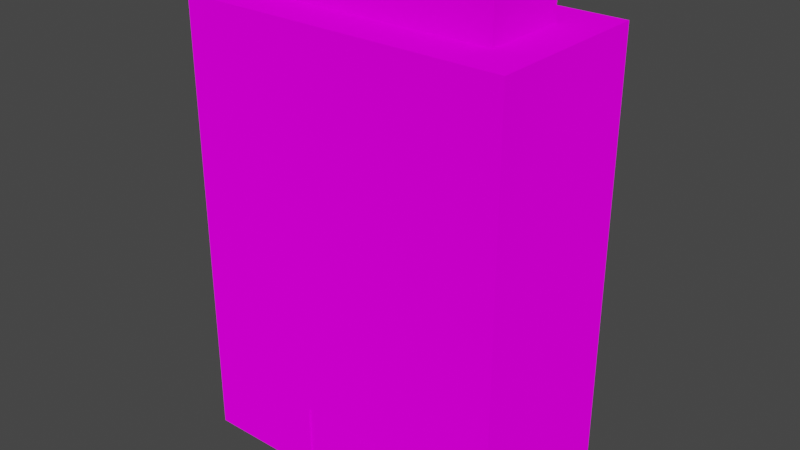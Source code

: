 # Source: flat.blend  (saved by Blender 2.92.15; exported with 4.5.12 LTS)
import bpy
from mathutils import Matrix  # noqa: F401  (used for matrix-valued properties, if any)

bpy.ops.wm.read_factory_settings(use_empty=True)
scene = bpy.context.scene
scene.name = 'Scene'

# ---- collections
col_collection = bpy.data.collections.new('Collection'); scene.collection.children.link(col_collection)

# ---- images (referenced by path relative to the original .blend; pixels are not part of the script)
import os
ASSET_DIR = os.environ.get("B2B_ASSET_DIR", "")  # directory of the original .blend (textures are referenced by path, not embedded)
HERE = os.path.dirname(os.path.abspath(__file__))  # packed textures are extracted next to this script under _unpacked/

def load_image(name, relpath, width, height, colorspace="sRGB"):
    """Load a texture the original file referenced (path relative to the .blend, or extracted next to this script)."""
    p = next((c for c in (os.path.join(HERE, relpath), os.path.join(ASSET_DIR, relpath)) if relpath and os.path.exists(c)), "")
    if p:
        img = bpy.data.images.load(p, check_existing=True)
        img.name = name
    else:  # same state as the original file: an image datablock whose file is absent (Cycles renders it pink)
        img = bpy.data.images.new(name, width, height)
        img.source = "FILE"
        img.filepath = "//" + (relpath or name)
    img.colorspace_settings.name = colorspace
    return img
img_flat_side_jpg = load_image('flat_side.jpg', 'flat_side.jpg', 1024, 1024, 'sRGB')
img_flat_side2_jpg = load_image('flat_side2.jpg', 'flat_side2.jpg', 1024, 1024, 'sRGB')
img_concrete_jpg = load_image('concrete.jpg', 'concrete.jpg', 1024, 1024, 'sRGB')
img_door_jpg = load_image('door.jpg', 'door.jpg', 1024, 1024, 'sRGB')

# ---- materials (node trees are filled in below, after node groups)
mat_front = bpy.data.materials.new('front')
mat_front.use_transparent_shadow = False
mat_side = bpy.data.materials.new('side')
mat_side.use_transparent_shadow = False
mat_concrete = bpy.data.materials.new('concrete')
mat_concrete.use_transparent_shadow = False
mat_door = bpy.data.materials.new('door')
mat_door.use_transparent_shadow = False

# ---- material node trees
mat_front.use_nodes = True; mat_front.node_tree.nodes.clear()
_N = mat_front.node_tree.nodes; _L = mat_front.node_tree.links
n0 = _N.new('ShaderNodeOutputMaterial'); n0.name = 'Material Output'; n0.location = (300, 300)
n1 = _N.new('ShaderNodeBsdfDiffuse'); n1.name = 'Diffuse BSDF'; n1.location = (10, 300)
n1.inputs[1].default_value = 0.5
n2 = _N.new('ShaderNodeTexImage'); n2.name = 'Image Texture'; n2.location = (-280, 280)
n2.image = img_flat_side_jpg
_L.new(n1.outputs[0], n0.inputs[0])
_L.new(n2.outputs[0], n1.inputs[0])
n0.is_active_output = True
mat_side.use_nodes = True; mat_side.node_tree.nodes.clear()
_N = mat_side.node_tree.nodes; _L = mat_side.node_tree.links
n0 = _N.new('ShaderNodeOutputMaterial'); n0.name = 'Material Output'; n0.location = (300, 300)
n1 = _N.new('ShaderNodeBsdfDiffuse'); n1.name = 'Diffuse BSDF'; n1.location = (10, 300)
n1.inputs[1].default_value = 0.5
n2 = _N.new('ShaderNodeTexImage'); n2.name = 'Image Texture'; n2.location = (-280, 280)
n2.image = img_flat_side2_jpg
_L.new(n1.outputs[0], n0.inputs[0])
_L.new(n2.outputs[0], n1.inputs[0])
n0.is_active_output = True
mat_concrete.use_nodes = True; mat_concrete.node_tree.nodes.clear()
_N = mat_concrete.node_tree.nodes; _L = mat_concrete.node_tree.links
n0 = _N.new('ShaderNodeOutputMaterial'); n0.name = 'Material Output'; n0.location = (300, 300)
n1 = _N.new('ShaderNodeBsdfDiffuse'); n1.name = 'Diffuse BSDF'; n1.location = (10, 300)
n1.inputs[1].default_value = 0.5
n2 = _N.new('ShaderNodeTexImage'); n2.name = 'Image Texture'; n2.location = (-280, 280)
n2.image = img_concrete_jpg
_L.new(n1.outputs[0], n0.inputs[0])
_L.new(n2.outputs[0], n1.inputs[0])
n0.is_active_output = True
mat_door.use_nodes = True; mat_door.node_tree.nodes.clear()
_N = mat_door.node_tree.nodes; _L = mat_door.node_tree.links
n0 = _N.new('ShaderNodeOutputMaterial'); n0.name = 'Material Output'; n0.location = (300, 300)
n1 = _N.new('ShaderNodeBsdfDiffuse'); n1.name = 'Diffuse BSDF'; n1.location = (10, 300)
n1.inputs[1].default_value = 0.5
n2 = _N.new('ShaderNodeTexImage'); n2.name = 'Image Texture'; n2.location = (-280, 280)
n2.image = img_door_jpg
_L.new(n1.outputs[0], n0.inputs[0])
_L.new(n2.outputs[0], n1.inputs[0])
n0.is_active_output = True

# ---- world
world_world = bpy.data.worlds.new('World'); scene.world = world_world
world_world.use_nodes = True; world_world.node_tree.nodes.clear()
_N = world_world.node_tree.nodes; _L = world_world.node_tree.links
n0 = _N.new('ShaderNodeOutputWorld'); n0.name = 'World Output'; n0.location = (300, 300)
n1 = _N.new('ShaderNodeBackground'); n1.name = 'Background'; n1.location = (10, 300)
n1.inputs[0].default_value = (0.05088, 0.05088, 0.05088, 1.0)
_L.new(n1.outputs[0], n0.inputs[0])
n0.is_active_output = True
world_world.color = (0.05088, 0.05088, 0.05088)
world_world.use_sun_shadow = False
world_world.sun_shadow_jitter_overblur = 0.0

# ---- meshes
me_cube_001 = bpy.data.meshes.new('Cube.001')
me_cube_001.from_pydata([(-1.0, -1.0, -1.0), (-1.0, -1.0, 1.0), (-1.0, 1.0, -1.0), (-1.0, 1.0, 1.0), (1.0, -1.0, -1.0), (1.0, -1.0, 1.0), (1.0, 1.0, -1.0), (1.0, 1.0, 1.0), (0.0, 1.0, -1.0), (0.0, 1.0, 1.0), (0.0, -1.0, -1.0), (0.0, -1.0, 1.0), (-1.0, 0.0, -1.0), (-1.0, 0.0, 1.0), (1.0, 0.0, -1.0), (1.0, 0.0, 1.0), (0.0, 0.0, -1.0), (0.5, 1.0, 1.0), (0.5, -1.0, -1.0), (0.5, 1.0, -1.0), (0.5, -1.0, 1.0), (0.5, 0.0, -1.0), (-0.5, 1.0, -1.0), (-0.5, -1.0, 1.0), (-0.5, 1.0, 1.0), (-0.5, -1.0, -1.0), (-0.5, 0.0, -1.0), (-1.0, 0.5, 1.0), (1.0, 0.5, -1.0), (-1.0, 0.5, -1.0), (1.0, 0.5, 1.0), (0.0, 0.5, 1.0), (0.0, 0.5, -1.0), (0.5, 0.5, -1.0), (0.5, 0.5, 1.0), (-0.5, 0.5, 1.0), (-0.5, 0.5, -1.0), (-1.0, -0.5, -1.0), (1.0, -0.5, 1.0), (0.0, -0.5, 1.0), (0.0, -0.5, -1.0), (-1.0, -0.5, 1.0), (1.0, -0.5, -1.0), (0.5, -0.5, 1.0), (0.5, -0.5, -1.0), (-0.5, -0.5, -1.0), (-0.5, -0.5, 1.0), (-0.75, 1.0, -1.0), (-0.75, -1.0, 1.0), (-0.75, 0.0, -1.0), (-0.75, 1.0, 1.0), (-0.75, -1.0, -1.0), (-0.75, 0.0, 1.0), (-0.75, 0.5, -1.0), (-0.75, 0.5, 1.0), (-0.75, -0.5, -1.0), (-0.75, -0.5, 1.0), (0.75, 1.0, 1.0), (0.75, -1.0, -1.0), (0.75, 0.0, 1.0), (0.75, 1.0, -1.0), (0.75, -1.0, 1.0), (0.75, 0.0, -1.0), (0.75, 0.5, 1.0), (0.75, 0.5, -1.0), (0.75, -0.5, 1.0), (0.75, -0.5, -1.0), (0.0, 0.5, 1.203), (0.0, 0.0, 1.203), (-0.5, 0.0, 1.203), (0.5, 0.0, 1.203), (0.5, 0.5, 1.203), (-0.75, 0.0, 1.203), (-0.5, 0.5, 1.203), (-0.75, 0.5, 1.203), (0.0, -0.5, 1.203), (0.5, -0.5, 1.203), (-0.5, -0.5, 1.203), (-0.75, -0.5, 1.203), (0.75, 0.0, 1.203), (0.75, 0.5, 1.203), (0.75, -0.5, 1.203), (-1.0, -1.0, -0.6745), (-1.0, 1.0, -0.6745), (1.0, 1.0, -0.6745), (1.0, -1.0, -0.6745), (0.0, -1.0, -0.6745), (0.0, 1.0, -0.6745), (1.0, 0.0, -0.6745), (-1.0, 0.0, -0.6745), (0.5, -1.0, -0.6745), (0.5, 1.0, -0.6745), (-0.5, 1.0, -0.6745), (-0.5, -1.0, -0.6745), (1.0, 0.5, -0.6745), (-1.0, 0.5, -0.6745), (-1.0, -0.5, -0.6745), (1.0, -0.5, -0.6745), (-0.75, 1.0, -0.6745), (-0.75, -1.0, -0.6745), (0.75, -1.0, -0.6745), (0.75, 1.0, -0.6745), (0.8778, 1.0, 1.0), (0.8778, -1.0, -1.0), (0.8778, 0.0, 1.0), (0.8778, 0.5, 1.0), (0.8778, -0.5, 1.0), (0.8778, 1.0, -1.0), (0.8778, -1.0, 1.0), (0.8778, 0.0, -1.0), (0.8778, 0.5, -1.0), (0.8778, -0.5, -1.0), (0.8778, -1.0, -0.6745), (0.8778, 1.0, -0.6745), (-0.9473, 1.0, -1.0), (-0.9473, -1.0, 1.0), (-0.9473, 0.0, -1.0), (-0.9473, 0.5, -1.0), (-0.9473, -0.5, -1.0), (-0.9473, 1.0, 1.0), (-0.9473, -1.0, -1.0), (-0.9473, 0.0, 1.0), (-0.9473, 0.5, 1.0), (-0.9473, -0.5, 1.0), (-0.9473, 1.0, -0.6745), (-0.9473, -1.0, -0.6745), (-1.0, -1.0, 0.8546), (-1.0, 1.0, 0.8546), (1.0, 1.0, 0.8546), (1.0, -1.0, 0.8546), (0.0, -1.0, 0.8546), (0.0, 1.0, 0.8546), (1.0, 0.0, 0.8546), (-1.0, 0.0, 0.8546), (0.5, -1.0, 0.8546), (0.5, 1.0, 0.8546), (-0.5, 1.0, 0.8546), (-0.5, -1.0, 0.8546), (1.0, 0.5, 0.8546), (-1.0, 0.5, 0.8546), (-1.0, -0.5, 0.8546), (1.0, -0.5, 0.8546), (-0.75, 1.0, 0.8546), (-0.75, -1.0, 0.8546), (0.75, -1.0, 0.8546), (0.75, 1.0, 0.8546), (0.8778, -1.0, 0.8546), (0.8778, 1.0, 0.8546), (-0.9473, 1.0, 0.8546), (-0.9473, -1.0, 0.8546), (-0.25, 1.0, 1.0), (-0.25, -1.0, -1.0), (-0.25, 1.0, -1.0), (-0.25, -1.0, 1.0), (-0.25, 0.0, -1.0), (-0.25, 0.5, 1.0), (-0.25, 0.5, -1.0), (-0.25, -0.5, 1.0), (-0.25, -0.5, -1.0), (-0.25, 0.0, 1.203), (-0.25, 0.5, 1.203), (-0.25, -0.5, 1.203), (-0.25, -1.0, -0.6745), (-0.25, 1.0, -0.6745), (-0.25, -1.0, 0.8546), (-0.25, 1.0, 0.8546), (0.25, 1.0, -1.0), (0.25, -1.0, 1.0), (0.25, 0.0, -1.0), (0.25, 1.0, 1.0), (0.25, -1.0, -1.0), (0.25, 0.5, -1.0), (0.25, 0.5, 1.0), (0.25, -0.5, -1.0), (0.25, -0.5, 1.0), (0.25, 0.0, 1.203), (0.25, 0.5, 1.203), (0.25, -0.5, 1.203), (0.25, 1.0, -0.6745), (0.25, -1.0, -0.6745), (0.25, 1.0, 0.8546), (0.25, -1.0, 0.8546), (-0.25, -0.978, -1.0), (0.0, -0.978, -1.0), (0.0, -0.978, -0.6745), (0.25, -0.978, -0.6745), (-0.25, -0.978, -0.6745), (0.25, -0.978, -1.0)], [], [(139, 27, 3, 127), (147, 102, 7, 128), (141, 38, 5, 129), (149, 115, 1, 126), (111, 42, 4, 103), (123, 41, 1, 115), (174, 39, 11, 167), (158, 40, 10, 151), (181, 167, 11, 130), (165, 150, 9, 131), (156, 32, 16, 154), (43, 65, 81, 76), (122, 27, 13, 121), (110, 28, 14, 109), (138, 30, 15, 132), (140, 41, 13, 133), (171, 33, 21, 168), (56, 46, 77, 78), (144, 61, 20, 134), (65, 43, 20, 61), (173, 44, 18, 170), (180, 169, 17, 135), (65, 59, 79, 81), (53, 36, 26, 49), (142, 50, 24, 136), (55, 45, 25, 51), (157, 46, 23, 153), (164, 153, 23, 137), (47, 22, 36, 53), (150, 24, 35, 155), (57, 17, 34, 63), (166, 19, 33, 171), (128, 7, 30, 138), (107, 6, 28, 110), (119, 3, 27, 122), (169, 9, 31, 172), (152, 8, 32, 156), (133, 13, 27, 139), (157, 39, 75, 161), (49, 26, 45, 55), (168, 21, 44, 173), (54, 52, 72, 74), (126, 1, 41, 140), (154, 16, 40, 158), (35, 54, 74, 73), (121, 13, 41, 123), (109, 14, 42, 111), (132, 15, 38, 141), (52, 56, 78, 72), (116, 49, 55, 118), (24, 50, 54, 35), (114, 47, 53, 117), (118, 55, 51, 120), (148, 119, 50, 142), (117, 53, 49, 116), (174, 43, 76, 177), (46, 56, 48, 23), (137, 23, 48, 143), (21, 62, 66, 44), (104, 59, 65, 106), (19, 60, 64, 33), (102, 57, 63, 105), (106, 65, 61, 108), (146, 108, 61, 144), (105, 63, 59, 104), (33, 64, 62, 21), (44, 66, 58, 18), (135, 17, 57, 145), (176, 67, 68, 175), (80, 71, 70, 79), (160, 73, 69, 159), (159, 69, 77, 161), (79, 70, 76, 81), (175, 68, 75, 177), (69, 72, 78, 77), (73, 74, 72, 69), (172, 31, 67, 176), (155, 35, 73, 160), (59, 63, 80, 79), (63, 34, 71, 80), (19, 91, 101, 60), (103, 112, 100, 58), (25, 93, 99, 51), (114, 124, 98, 47), (14, 88, 97, 42), (0, 82, 96, 37), (12, 89, 95, 29), (6, 84, 94, 28), (151, 162, 93, 25), (47, 98, 92, 22), (166, 178, 91, 19), (58, 100, 90, 18), (37, 96, 89, 12), (28, 94, 88, 14), (152, 163, 87, 8), (179, 86, 184, 185), (120, 125, 82, 0), (42, 97, 85, 4), (107, 113, 84, 6), (29, 95, 83, 2), (60, 101, 113, 107), (4, 85, 112, 103), (30, 105, 104, 15), (129, 5, 108, 146), (38, 106, 108, 5), (7, 102, 105, 30), (15, 104, 106, 38), (62, 109, 111, 66), (60, 107, 110, 64), (64, 110, 109, 62), (66, 111, 103, 58), (145, 57, 102, 147), (51, 99, 125, 120), (2, 83, 124, 114), (29, 117, 116, 12), (127, 3, 119, 148), (37, 118, 120, 0), (2, 114, 117, 29), (12, 116, 118, 37), (52, 121, 123, 56), (50, 119, 122, 54), (54, 122, 121, 52), (56, 123, 115, 48), (143, 48, 115, 149), (99, 143, 149, 125), (83, 127, 148, 124), (101, 145, 147, 113), (85, 129, 146, 112), (91, 135, 145, 101), (112, 146, 144, 100), (93, 137, 143, 99), (124, 148, 142, 98), (88, 132, 141, 97), (82, 126, 140, 96), (89, 133, 139, 95), (84, 128, 138, 94), (162, 164, 137, 93), (98, 142, 136, 92), (178, 180, 135, 91), (100, 144, 134, 90), (96, 140, 133, 89), (94, 138, 132, 88), (163, 165, 131, 87), (179, 181, 130, 86), (125, 149, 126, 82), (97, 141, 129, 85), (113, 147, 128, 84), (95, 139, 127, 83), (92, 136, 165, 163), (86, 130, 164, 162), (22, 92, 163, 152), (151, 10, 183, 182), (31, 155, 160, 67), (68, 159, 161, 75), (67, 160, 159, 68), (26, 154, 158, 45), (46, 157, 161, 77), (22, 152, 156, 36), (9, 150, 155, 31), (130, 11, 153, 164), (39, 157, 153, 11), (36, 156, 154, 26), (136, 24, 150, 165), (45, 158, 151, 25), (90, 134, 181, 179), (87, 131, 180, 178), (18, 90, 179, 170), (8, 87, 178, 166), (34, 172, 176, 71), (70, 175, 177, 76), (71, 176, 175, 70), (39, 174, 177, 75), (16, 168, 173, 40), (17, 169, 172, 34), (8, 166, 171, 32), (131, 9, 169, 180), (40, 173, 170, 10), (32, 171, 168, 16), (134, 20, 167, 181), (43, 174, 167, 20), (187, 185, 184, 183), (183, 184, 186, 182), (10, 170, 187, 183), (86, 162, 186, 184), (162, 151, 182, 186), (170, 179, 185, 187)])
me_cube_001.polygons.foreach_set('material_index', [2, 2, 2, 2, 2, 2, 2, 2, 2, 2, 2, 2, 2, 2, 2, 2, 2, 2, 2, 2, 2, 2, 2, 2, 2, 2, 2, 2, 2, 2, 2, 2, 2, 2, 2, 2, 2, 2, 2, 2, 2, 2, 2, 2, 2, 2, 2, 2, 2, 2, 2, 2, 2, 2, 2, 2, 2, 2, 2, 2, 2, 2, 2, 2, 2, 2, 2, 2, 2, 2, 2, 2, 2, 2, 2, 2, 2, 2, 2, 2, 2, 2, 2, 2, 2, 2, 2, 2, 2, 2, 2, 2, 2, 2, 2, 0, 2, 2, 2, 2, 2, 2, 2, 2, 2, 2, 2, 2, 2, 2, 2, 2, 2, 2, 2, 2, 2, 2, 2, 2, 2, 2, 2, 2, 0, 0, 0, 0, 0, 0, 0, 0, 1, 1, 1, 1, 0, 0, 0, 0, 1, 1, 0, 0, 0, 1, 0, 1, 0, 0, 2, 2, 2, 2, 2, 2, 2, 2, 2, 2, 2, 2, 2, 2, 0, 0, 2, 2, 2, 2, 2, 2, 2, 2, 2, 2, 2, 2, 2, 2, 3, 3, 2, 0, 2, 2])
_uv = me_cube_001.uv_layers.new(name='UVMap')
_uv.uv.foreach_set('vector', [0.1408, 0.9196, 0.1172, 0.9533, 0.0001019, 0.8504, 0.05876, 0.853, 0.1596, 0.6021, 0.1542, 0.5989, 0.158, 0.5941, 0.1614, 0.5989, 0.3238, 0.5755, 0.3209, 0.5434, 0.4491, 0.5387, 0.4288, 0.5647, 0.4538, 0.9415, 0.4833, 0.9602, 0.4729, 0.9729, 0.4495, 0.9514, 0.9388, 0.7499, 0.9999, 0.7499, 0.9999, 0.9999, 0.9388, 0.9999, 0.9013, 0.7369, 0.9268, 0.7375, 0.9284, 0.9875, 0.902, 0.9876, 0.355, 0.763, 0.4588, 0.7761, 0.452, 0.9999, 0.336, 0.9877, 0.375, 0.7499, 0.5, 0.7499, 0.5, 0.9999, 0.375, 0.9999, 0.4663, 0.7012, 0.498, 0.6982, 0.5031, 0.7495, 0.471, 0.7507, 0.1372, 0.6517, 0.1281, 0.6472, 0.1373, 0.6318, 0.1444, 0.6348, 0.375, 0.2501, 0.5, 0.25, 0.5, 0.5, 0.375, 0.5, 0.2513, 0.7498, 0.1333, 0.7164, 0.1981, 0.6483, 0.2719, 0.6741, 0.9017, 0.2809, 0.9257, 0.2809, 0.9388, 0.5043, 0.9148, 0.5043, 0.9388, 0.25, 0.9999, 0.25, 0.9999, 0.5, 0.9388, 0.5, 0.1901, 0.5935, 0.1875, 0.5843, 0.229, 0.5733, 0.2321, 0.5872, 0.3634, 0.9697, 0.3656, 0.9999, 0.2466, 0.991, 0.2541, 0.9583, 0.625, 0.25, 0.75, 0.25, 0.75, 0.5, 0.625, 0.5, 0.8029, 0.7344, 0.6748, 0.772, 0.6552, 0.6848, 0.7336, 0.673, 0.4503, 0.6052, 0.4817, 0.5947, 0.4929, 0.647, 0.4615, 0.6517, 0.1333, 0.7164, 0.2513, 0.7498, 0.22, 0.9755, 0.1057, 0.9578, 0.625, 0.7499, 0.75, 0.7499, 0.75, 0.9999, 0.625, 0.9999, 0.1488, 0.625, 0.1423, 0.6222, 0.1474, 0.6127, 0.1532, 0.6152, 0.1333, 0.7164, 0.107, 0.4965, 0.1883, 0.4961, 0.1981, 0.6483, 0.1251, 0.2501, 0.2501, 0.2501, 0.2501, 0.5, 0.1251, 0.5, 0.1021, 0.7385, 0.04884, 0.7226, 0.119, 0.6625, 0.1301, 0.6686, 0.1251, 0.7499, 0.2501, 0.7499, 0.2501, 0.9999, 0.1251, 0.9999, 0.5668, 0.774, 0.6748, 0.772, 0.6935, 0.9963, 0.5728, 0.9981, 0.4702, 0.8025, 0.5031, 0.8027, 0.5031, 0.856, 0.4694, 0.8542, 0.1251, 0.0001, 0.2501, 9.998e-05, 0.2501, 0.2501, 0.1251, 0.2501, 0.6075, 0.01292, 0.7238, 0.02573, 0.6902, 0.2516, 0.5867, 0.2379, 0.1394, 0.008823, 0.2494, 0.002555, 0.2666, 0.2276, 0.1372, 0.265, 0.625, 0.0001, 0.75, 0.0001001, 0.75, 0.25, 0.625, 0.25, 0.1614, 0.5989, 0.158, 0.5941, 0.1875, 0.5843, 0.1901, 0.5935, 0.9388, 0.0001001, 0.9999, 0.0001001, 0.9999, 0.25, 0.9388, 0.25, 0.9148, 0.05217, 0.9388, 0.05358, 0.9257, 0.2809, 0.9017, 0.2809, 0.3703, 0.001326, 0.4912, 9.688e-05, 0.4833, 0.2242, 0.375, 0.2259, 0.375, 9.998e-05, 0.5, 9.999e-05, 0.5, 0.25, 0.375, 0.2501, 0.2541, 0.9583, 0.2466, 0.991, 0.1172, 0.9533, 0.1408, 0.9196, 0.5668, 0.774, 0.4588, 0.7761, 0.4618, 0.6929, 0.5585, 0.6889, 0.1251, 0.5, 0.2501, 0.5, 0.2501, 0.7499, 0.1251, 0.7499, 0.625, 0.5, 0.75, 0.5, 0.75, 0.7499, 0.625, 0.7499, 0.8067, 0.2856, 0.8352, 0.5037, 0.7535, 0.5042, 0.7429, 0.3526, 0.4495, 0.9514, 0.4729, 0.9729, 0.3656, 0.9999, 0.3634, 0.9697, 0.375, 0.5, 0.5, 0.5, 0.5, 0.7499, 0.375, 0.7499, 0.6902, 0.2516, 0.8067, 0.2856, 0.7429, 0.3526, 0.6694, 0.3268, 0.9148, 0.5043, 0.9388, 0.5043, 0.9268, 0.7375, 0.9013, 0.7369, 0.9388, 0.5, 0.9999, 0.5, 0.9999, 0.7499, 0.9388, 0.7499, 0.2321, 0.5872, 0.229, 0.5733, 0.3209, 0.5434, 0.3238, 0.5755, 0.8352, 0.5037, 0.8029, 0.7344, 0.7336, 0.673, 0.7535, 0.5042, 0.02647, 0.5, 0.1251, 0.5, 0.1251, 0.7499, 0.02647, 0.7499, 0.7238, 0.02573, 0.8386, 0.04458, 0.8067, 0.2856, 0.6902, 0.2516, 0.02647, 0.0001, 0.1251, 0.0001, 0.1251, 0.2501, 0.02647, 0.2501, 0.02647, 0.7499, 0.1251, 0.7499, 0.1251, 0.9999, 0.02647, 0.9999, 0.06686, 0.8314, 0.001631, 0.8252, 0.04884, 0.7226, 0.1021, 0.7385, 0.02647, 0.2501, 0.1251, 0.2501, 0.1251, 0.5, 0.02647, 0.5, 0.355, 0.763, 0.2513, 0.7498, 0.2719, 0.6741, 0.3669, 0.6835, 0.6748, 0.772, 0.8029, 0.7344, 0.8033, 0.9892, 0.6935, 0.9963, 0.4694, 0.8542, 0.5031, 0.856, 0.4981, 0.9123, 0.4635, 0.9057, 0.75, 0.5, 0.8749, 0.5, 0.8749, 0.7499, 0.75, 0.7499, 0.05544, 0.4962, 0.107, 0.4965, 0.1333, 0.7164, 0.07193, 0.7189, 0.75, 0.0001001, 0.8749, 0.0001001, 0.8749, 0.25, 0.75, 0.25, 0.07484, 0.009026, 0.1394, 0.008823, 0.1372, 0.265, 0.07344, 0.2626, 0.07193, 0.7189, 0.1333, 0.7164, 0.1057, 0.9578, 0.05664, 0.953, 0.4411, 0.5832, 0.4701, 0.5661, 0.4817, 0.5947, 0.4503, 0.6052, 0.07344, 0.2626, 0.1372, 0.265, 0.107, 0.4965, 0.05544, 0.4962, 0.75, 0.25, 0.8749, 0.25, 0.8749, 0.5, 0.75, 0.5, 0.75, 0.7499, 0.8749, 0.7499, 0.8749, 0.9999, 0.75, 0.9999, 0.1532, 0.6152, 0.1474, 0.6127, 0.1517, 0.6037, 0.1575, 0.6062, 0.3831, 0.3113, 0.4799, 0.3074, 0.4708, 0.5002, 0.3779, 0.4987, 0.2074, 0.327, 0.2862, 0.3151, 0.285, 0.4973, 0.1883, 0.4961, 0.5747, 0.3171, 0.6694, 0.3268, 0.6567, 0.5032, 0.5638, 0.5017, 0.5638, 0.5017, 0.6567, 0.5032, 0.6552, 0.6848, 0.5585, 0.6889, 0.1883, 0.4961, 0.285, 0.4973, 0.2719, 0.6741, 0.1981, 0.6483, 0.3779, 0.4987, 0.4708, 0.5002, 0.4618, 0.6929, 0.3669, 0.6835, 0.6567, 0.5032, 0.7535, 0.5042, 0.7336, 0.673, 0.6552, 0.6848, 0.6694, 0.3268, 0.7429, 0.3526, 0.7535, 0.5042, 0.6567, 0.5032, 0.375, 0.2259, 0.4833, 0.2242, 0.4799, 0.3074, 0.3831, 0.3113, 0.5867, 0.2379, 0.6902, 0.2516, 0.6694, 0.3268, 0.5747, 0.3171, 0.107, 0.4965, 0.1372, 0.265, 0.2074, 0.327, 0.1883, 0.4961, 0.1372, 0.265, 0.2666, 0.2276, 0.2862, 0.3151, 0.2074, 0.327, 0.1597, 0.0009647, 0.1601, 0.08013, 0.09222, 0.07474, 0.08451, 0.0001019, 0.1796, 0.4934, 0.2293, 0.4616, 0.2275, 0.4637, 0.2084, 0.4894, 0.245, 0.4922, 0.25, 0.4659, 0.282, 0.4727, 0.2766, 0.5148, 0.4961, 0.1172, 0.4377, 0.1515, 0.4112, 0.1272, 0.458, 0.07727, 0.009081, 0.1772, 0.07654, 0.1533, 0.1355, 0.2585, 0.04283, 0.3077, 0.3512, 0.5385, 0.3475, 0.4754, 0.4211, 0.4446, 0.4912, 0.5114, 0.5366, 0.3753, 0.4566, 0.3585, 0.4605, 0.2604, 0.5366, 0.2534, 0.009376, 0.03047, 0.0241, 0.0472, 0.04718, 0.09603, 0.0001019, 0.09829, 0.2389, 0.4828, 0.2427, 0.4645, 0.25, 0.4659, 0.245, 0.4922, 0.458, 0.07727, 0.4112, 0.1272, 0.3706, 0.1027, 0.4006, 0.04372, 0.2231, 0.007608, 0.2172, 0.08223, 0.1601, 0.08013, 0.1597, 0.0009647, 0.2084, 0.4894, 0.2275, 0.4637, 0.2314, 0.4654, 0.2286, 0.4796, 0.4912, 0.5114, 0.4211, 0.4446, 0.4566, 0.3585, 0.5366, 0.3753, 0.0001019, 0.09829, 0.04718, 0.09603, 0.07654, 0.1533, 0.009081, 0.1772, 0.3435, 0.02899, 0.3224, 0.09353, 0.2743, 0.08432, 0.2864, 0.01425, 0.3717, 0.8593, 0.4967, 0.8593, 0.4967, 0.8593, 0.3717, 0.8593, 0.3202, 0.5266, 0.29, 0.4667, 0.3475, 0.4754, 0.3512, 0.5385, 0.04283, 0.3077, 0.1355, 0.2585, 0.2355, 0.4552, 0.1397, 0.4826, 0.04208, 0.009739, 0.05498, 0.06289, 0.0241, 0.0472, 0.009376, 0.03047, 0.5366, 0.2534, 0.4605, 0.2604, 0.4433, 0.1654, 0.5084, 0.139, 0.08451, 0.0001019, 0.09222, 0.07474, 0.05498, 0.06289, 0.04208, 0.009739, 0.1397, 0.4826, 0.2355, 0.4552, 0.2293, 0.4616, 0.1796, 0.4934, 0.01366, 0.2605, 0.07344, 0.2626, 0.05544, 0.4962, 9.688e-05, 0.4959, 0.4288, 0.5647, 0.4491, 0.5387, 0.4701, 0.5661, 0.4411, 0.5832, 0.01547, 0.7194, 0.07193, 0.7189, 0.05664, 0.953, 0.0005251, 0.9492, 0.01342, 0.009086, 0.07484, 0.009026, 0.07344, 0.2626, 0.01366, 0.2605, 9.688e-05, 0.4959, 0.05544, 0.4962, 0.07193, 0.7189, 0.01547, 0.7194, 0.8749, 0.5, 0.9388, 0.5, 0.9388, 0.7499, 0.8749, 0.7499, 0.8749, 0.0001001, 0.9388, 0.0001001, 0.9388, 0.25, 0.8749, 0.25, 0.8749, 0.25, 0.9388, 0.25, 0.9388, 0.5, 0.8749, 0.5, 0.8749, 0.7499, 0.9388, 0.7499, 0.9388, 0.9999, 0.8749, 0.9999, 0.1575, 0.6062, 0.1517, 0.6037, 0.1542, 0.5989, 0.1596, 0.6021, 0.2766, 0.5148, 0.282, 0.4727, 0.29, 0.4667, 0.3202, 0.5266, 0.5084, 0.139, 0.4433, 0.1654, 0.4377, 0.1515, 0.4961, 0.1172, 0.0001003, 0.2501, 0.02647, 0.2501, 0.02647, 0.5, 0.0001008, 0.5, 0.05876, 0.853, 0.0001019, 0.8504, 0.001631, 0.8252, 0.06686, 0.8314, 0.0001012, 0.7499, 0.02647, 0.7499, 0.02647, 0.9999, 0.0001012, 0.9999, 9.998e-05, 0.0001001, 0.02647, 0.0001, 0.02647, 0.2501, 0.0001003, 0.2501, 0.0001008, 0.5, 0.02647, 0.5, 0.02647, 0.7499, 0.0001012, 0.7499, 0.8352, 0.5037, 0.9148, 0.5043, 0.9013, 0.7369, 0.8029, 0.7344, 0.8386, 0.04458, 0.9148, 0.05217, 0.9017, 0.2809, 0.8067, 0.2856, 0.8067, 0.2856, 0.9017, 0.2809, 0.9148, 0.5043, 0.8352, 0.5037, 0.8029, 0.7344, 0.9013, 0.7369, 0.902, 0.9876, 0.8033, 0.9892, 0.4635, 0.9057, 0.4981, 0.9123, 0.4833, 0.9602, 0.4538, 0.9415, 0.8716, 0.8593, 0.8716, 0.1426, 0.9702, 0.1426, 0.9702, 0.8593, 0.005058, 0.7864, 0.005057, 0.06979, 0.03142, 0.06979, 0.03142, 0.7864, 0.882, 0.7239, 0.882, 0.00729, 0.9459, 0.00729, 0.9459, 0.7239, -0.00321, 0.8593, -0.00321, 0.1426, 0.05786, 0.1426, 0.05786, 0.8593, 0.757, 0.7239, 0.757, 0.00729, 0.882, 0.00729, 0.882, 0.7239, 0.05786, 0.8593, 0.05786, 0.1426, 0.1218, 0.1426, 0.1218, 0.8593, 0.7466, 0.8593, 0.7466, 0.1426, 0.8716, 0.1426, 0.8716, 0.8593, 0.03351, 0.7239, 0.03351, 0.00729, 0.1321, 0.00729, 0.1321, 0.7239, 0.4979, 0.7849, 0.5027, 0.06825, 0.7526, 0.0697, 0.7479, 0.7863, 0.001427, 0.7867, -0.001579, 0.07009, 0.2484, 0.06916, 0.2514, 0.7858, 0.5013, 0.7849, 0.4983, 0.06824, 0.7483, 0.06732, 0.7513, 0.784, -0.001986, 0.782, 0.002758, 0.06534, 0.2527, 0.06679, 0.248, 0.7834, 0.6217, 0.8593, 0.6217, 0.1426, 0.7466, 0.1426, 0.7466, 0.8593, 0.1321, 0.7239, 0.1321, 0.00729, 0.2571, 0.00729, 0.2571, 0.7239, 0.632, 0.7239, 0.632, 0.00729, 0.757, 0.00729, 0.757, 0.7239, 0.1218, 0.8593, 0.1218, 0.1426, 0.2467, 0.1426, 0.2467, 0.8593, 0.2514, 0.7858, 0.2484, 0.06916, 0.4983, 0.06824, 0.5013, 0.7849, 0.248, 0.7834, 0.2527, 0.06679, 0.5027, 0.06825, 0.4979, 0.7849, 0.3821, 0.7239, 0.3821, 0.00729, 0.507, 0.00729, 0.507, 0.7239, 0.3717, 0.8593, 0.3717, 0.1426, 0.4967, 0.1426, 0.4967, 0.8593, 0.9702, 0.8593, 0.9702, 0.1426, 0.9966, 0.1426, 0.9966, 0.8593, 0.7479, 0.7863, 0.7526, 0.0697, 1.003, 0.07116, 0.9978, 0.7878, 0.9438, 0.7864, 0.9438, 0.06979, 1.005, 0.06979, 1.005, 0.7864, 0.7513, 0.784, 0.7483, 0.06732, 0.9982, 0.0664, 1.001, 0.783, 0.2571, 0.7239, 0.2571, 0.00729, 0.3821, 0.00729, 0.3821, 0.7239, 0.4967, 0.8593, 0.4967, 0.1426, 0.6217, 0.1426, 0.6217, 0.8593, 0.4006, 0.04372, 0.3706, 0.1027, 0.3224, 0.09353, 0.3435, 0.02899, 0.375, 0.9999, 0.5, 0.9999, 0.5, 0.9999, 0.375, 0.9999, 0.4833, 0.2242, 0.5867, 0.2379, 0.5747, 0.3171, 0.4799, 0.3074, 0.4708, 0.5002, 0.5638, 0.5017, 0.5585, 0.6889, 0.4618, 0.6929, 0.4799, 0.3074, 0.5747, 0.3171, 0.5638, 0.5017, 0.4708, 0.5002, 0.2501, 0.5, 0.375, 0.5, 0.375, 0.7499, 0.2501, 0.7499, 0.6748, 0.772, 0.5668, 0.774, 0.5585, 0.6889, 0.6552, 0.6848, 0.2501, 9.998e-05, 0.375, 9.998e-05, 0.375, 0.2501, 0.2501, 0.2501, 0.4912, 9.688e-05, 0.6075, 0.01292, 0.5867, 0.2379, 0.4833, 0.2242, 0.471, 0.7507, 0.5031, 0.7495, 0.5031, 0.8027, 0.4702, 0.8025, 0.4588, 0.7761, 0.5668, 0.774, 0.5728, 0.9981, 0.452, 0.9999, 0.2501, 0.2501, 0.375, 0.2501, 0.375, 0.5, 0.2501, 0.5, 0.1301, 0.6686, 0.119, 0.6625, 0.1281, 0.6472, 0.1372, 0.6517, 0.2501, 0.7499, 0.375, 0.7499, 0.375, 0.9999, 0.2501, 0.9999, 0.2467, 0.8593, 0.2467, 0.1426, 0.3717, 0.1426, 0.3717, 0.8593, 0.507, 0.7239, 0.507, 0.00729, 0.632, 0.00729, 0.632, 0.7239, 0.2286, 0.4796, 0.2314, 0.4654, 0.2333, 0.4643, 0.2306, 0.4765, 0.2864, 0.01425, 0.2743, 0.08432, 0.2172, 0.08223, 0.2231, 0.007608, 0.2666, 0.2276, 0.375, 0.2259, 0.3831, 0.3113, 0.2862, 0.3151, 0.285, 0.4973, 0.3779, 0.4987, 0.3669, 0.6835, 0.2719, 0.6741, 0.2862, 0.3151, 0.3831, 0.3113, 0.3779, 0.4987, 0.285, 0.4973, 0.4588, 0.7761, 0.355, 0.763, 0.3669, 0.6835, 0.4618, 0.6929, 0.5, 0.5, 0.625, 0.5, 0.625, 0.7499, 0.5, 0.7499, 0.2494, 0.002555, 0.3703, 0.001326, 0.375, 0.2259, 0.2666, 0.2276, 0.5, 9.999e-05, 0.625, 0.0001, 0.625, 0.25, 0.5, 0.25, 0.1444, 0.6348, 0.1373, 0.6318, 0.1423, 0.6222, 0.1488, 0.625, 0.5, 0.7499, 0.625, 0.7499, 0.625, 0.9999, 0.5, 0.9999, 0.5, 0.25, 0.625, 0.25, 0.625, 0.5, 0.5, 0.5, 0.4615, 0.6517, 0.4929, 0.647, 0.498, 0.6982, 0.4663, 0.7012, 0.2513, 0.7498, 0.355, 0.763, 0.336, 0.9877, 0.22, 0.9755, 0.8536, 0.9392, 0.8419, 0.01364, 0.1641, 0.0159, 0.1406, 0.9381, 0.1406, 0.9381, 0.1641, 0.0159, 0.8456, 0.01364, 0.8535, 0.9404, 0.5, 0.9999, 0.625, 0.9999, 0.625, 0.9999, 0.5, 0.9999, 0.4967, 0.8593, 0.6217, 0.8593, 0.6217, 0.8593, 0.4967, 0.8593, 0.2427, 0.4645, 0.2389, 0.4828, 0.2389, 0.4828, 0.2427, 0.4645, 0.2306, 0.4765, 0.2333, 0.4643, 0.2333, 0.4643, 0.2306, 0.4765])
me_cube_001.materials.append(mat_front)
me_cube_001.materials.append(mat_side)
me_cube_001.materials.append(mat_concrete)
me_cube_001.materials.append(mat_door)
me_cube_001.use_remesh_fix_poles = True
me_cube_001.use_remesh_preserve_attributes = False
me_cube_001.use_mirror_vertex_groups = False
me_cube_001.update()

# ---- objects
ob_cube = bpy.data.objects.new('Cube', me_cube_001)

# ---- transforms, parenting, visibility, modifiers, constraints
ob_cube.location = (0.0, 0.0, 11.86)
ob_cube.scale = (8.789, 4.56, 12.01)
ob_cube.lineart.crease_threshold = 0.0

# ---- collection membership
col_collection.objects.link(ob_cube)

# ---- scene / render settings (as saved in the file)
scene.frame_start = 1; scene.frame_end = 250; scene.frame_set(1)
scene.render.engine = 'BLENDER_EEVEE_NEXT'
scene.cycles.use_denoising = False
scene.cycles.samples = 128
scene.cycles.sampling_pattern = 'TABULATED_SOBOL'
scene.cycles.use_adaptive_sampling = False
scene.cycles.use_light_tree = False
scene.view_settings.view_transform = 'Filmic'
bpy.context.view_layer.update()

# ---- added for rendering (the .blend has no active camera and no usable light): camera, sun
cam_auto = bpy.data.cameras.new('AutoCamera')
cam_auto.lens = 50.0
cam_auto.sensor_width = 36.0
cam_auto.clip_end = 1000.0
ob_auto_camera = bpy.data.objects.new('AutoCamera', cam_auto)
scene.collection.objects.link(ob_auto_camera)
ob_auto_camera.location = (30.5827, -36.6992, 37.5441)
ob_auto_camera.rotation_euler = (1.09748, -7.21219e-08, 0.694738)
scene.camera = ob_auto_camera
light_auto_sun = bpy.data.lights.new('AutoSun', 'SUN')
light_auto_sun.energy = 3.0
light_auto_sun.angle = 0.0523599
ob_auto_sun = bpy.data.objects.new('AutoSun', light_auto_sun)
scene.collection.objects.link(ob_auto_sun)
ob_auto_sun.rotation_euler = (0.872665, 0.174533, 0.523599)
bpy.context.view_layer.update()
